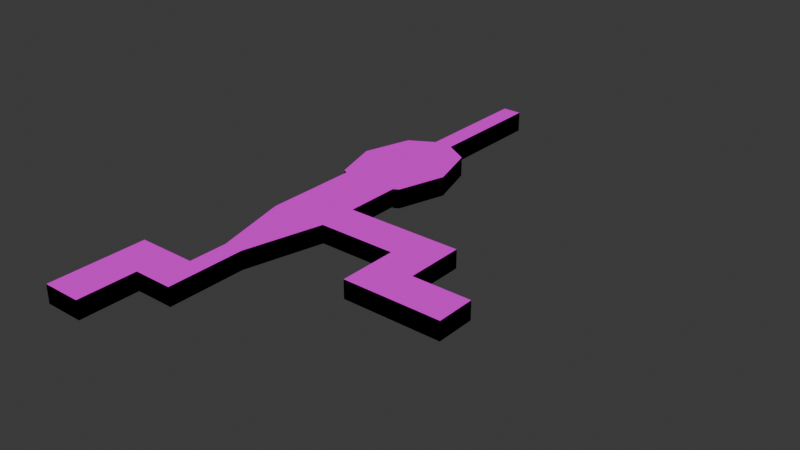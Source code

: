 # Source: map.blend  (saved by Blender 4.0.36; exported with 4.5.12 LTS)
import bpy
from mathutils import Matrix  # noqa: F401  (used for matrix-valued properties, if any)

bpy.ops.wm.read_factory_settings(use_empty=True)
scene = bpy.context.scene
scene.name = 'Scene'

# ---- collections
col_collection = bpy.data.collections.new('Collection'); scene.collection.children.link(col_collection)

# ---- images (referenced by path relative to the original .blend; pixels are not part of the script)
import os
ASSET_DIR = os.environ.get("B2B_ASSET_DIR", "")  # directory of the original .blend (textures are referenced by path, not embedded)
HERE = os.path.dirname(os.path.abspath(__file__))  # packed textures are extracted next to this script under _unpacked/

def load_image(name, relpath, width, height, colorspace="sRGB"):
    """Load a texture the original file referenced (path relative to the .blend, or extracted next to this script)."""
    p = next((c for c in (os.path.join(HERE, relpath), os.path.join(ASSET_DIR, relpath)) if relpath and os.path.exists(c)), "")
    if p:
        img = bpy.data.images.load(p, check_existing=True)
        img.name = name
    else:  # same state as the original file: an image datablock whose file is absent (Cycles renders it pink)
        img = bpy.data.images.new(name, width, height)
        img.source = "FILE"
        img.filepath = "//" + (relpath or name)
    img.colorspace_settings.name = colorspace
    return img
img_stone3_png = load_image('STONE3.png', 'STONE3.png', 1024, 1024, 'sRGB')
img_floor0_6_png = load_image('FLOOR0_6.png', 'FLOOR0_6.png', 1024, 1024, 'sRGB')

# ---- materials (node trees are filled in below, after node groups)
mat_default = bpy.data.materials.new('Default')
mat_default.use_transparent_shadow = False
mat_default.roughness = 1.0
mat_stone3 = bpy.data.materials.new('STONE3')
mat_stone3.use_transparent_shadow = False
mat_stone3.diffuse_color = (1.0, 1.0, 1.0, 1.0)
mat_stone3.roughness = 1.0
mat_floor0_6 = bpy.data.materials.new('FLOOR0_6')
mat_floor0_6.use_transparent_shadow = False
mat_floor0_6.diffuse_color = (1.0, 1.0, 1.0, 1.0)
mat_floor0_6.roughness = 1.0

# ---- material node trees
mat_default.use_nodes = True; mat_default.node_tree.nodes.clear()
_N = mat_default.node_tree.nodes; _L = mat_default.node_tree.links
n0 = _N.new('ShaderNodeBsdfPrincipled'); n0.name = 'Principled BSDF'; n0.location = (0, 300)
n0.inputs[2].default_value = 1.0
n0.inputs[3].default_value = 1.45
n0.inputs[13].default_value = 0.0
n1 = _N.new('ShaderNodeOutputMaterial'); n1.name = 'Material Output'; n1.location = (280, 300)
_L.new(n0.outputs[0], n1.inputs[0])
n1.is_active_output = True
mat_stone3.use_nodes = True; mat_stone3.node_tree.nodes.clear()
_N = mat_stone3.node_tree.nodes; _L = mat_stone3.node_tree.links
n0 = _N.new('ShaderNodeBsdfPrincipled'); n0.name = 'Principled BSDF'; n0.location = (0, 300)
n0.inputs[2].default_value = 1.0
n0.inputs[3].default_value = 1.45
n0.inputs[13].default_value = 0.0
n1 = _N.new('ShaderNodeOutputMaterial'); n1.name = 'Material Output'; n1.location = (280, 300)
n2 = _N.new('ShaderNodeTexImage'); n2.name = 'Image Texture'; n2.location = (-480, 300)
n2.image = img_stone3_png
_L.new(n2.outputs[0], n0.inputs[0])
_L.new(n0.outputs[0], n1.inputs[0])
n1.is_active_output = True
mat_floor0_6.use_nodes = True; mat_floor0_6.node_tree.nodes.clear()
_N = mat_floor0_6.node_tree.nodes; _L = mat_floor0_6.node_tree.links
n0 = _N.new('ShaderNodeBsdfPrincipled'); n0.name = 'Principled BSDF'; n0.location = (0, 300)
n0.inputs[2].default_value = 1.0
n0.inputs[3].default_value = 1.45
n0.inputs[13].default_value = 0.0
n1 = _N.new('ShaderNodeOutputMaterial'); n1.name = 'Material Output'; n1.location = (280, 300)
n2 = _N.new('ShaderNodeTexImage'); n2.name = 'Image Texture'; n2.location = (-480, 300)
n2.image = img_floor0_6_png
_L.new(n2.outputs[0], n0.inputs[0])
_L.new(n0.outputs[0], n1.inputs[0])
n1.is_active_output = True

# ---- world
world_world = bpy.data.worlds.new('World'); scene.world = world_world
world_world.use_nodes = True; world_world.node_tree.nodes.clear()
_N = world_world.node_tree.nodes; _L = world_world.node_tree.links
n0 = _N.new('ShaderNodeOutputWorld'); n0.name = 'World Output'; n0.location = (300, 300)
n1 = _N.new('ShaderNodeBackground'); n1.name = 'Background'; n1.location = (10, 300)
n1.inputs[0].default_value = (0.05088, 0.05088, 0.05088, 1.0)
_L.new(n1.outputs[0], n0.inputs[0])
n0.is_active_output = True
world_world.color = (0.05088, 0.05088, 0.05088)
world_world.use_sun_shadow = False
world_world.sun_shadow_jitter_overblur = 0.0

# ---- meshes
me_map01 = bpy.data.meshes.new('MAP01')
me_map01.from_pydata([(-256.0, 8.0, -256.0), (-256.0, 16.0, -256.0), (-256.0, 16.0, -239.0), (-256.0, 8.0, -239.0), (-640.0, 8.0, -239.0), (-640.0, 16.0, -239.0), (-640.0, 16.0, -256.0), (-640.0, 8.0, -256.0), (896.0, 16.0, 768.0), (896.0, 136.0, 768.0), (896.0, 136.0, 512.0), (896.0, 16.0, 512.0), (512.0, 16.0, 768.0), (512.0, 136.0, 768.0), (512.0, 136.0, 512.0), (512.0, 16.0, 512.0), (256.0, 16.0, 768.0), (256.0, 136.0, 768.0), (256.0, 16.0, 512.0), (256.0, 136.0, 512.0), (512.0, 136.0, 384.0), (512.0, 16.0, 384.0), (256.0, 16.0, 384.0), (256.0, 136.0, 384.0), (512.0, 136.0, 128.0), (512.0, 16.0, 128.0), (256.0, 136.0, 128.0), (256.0, 16.0, 128.0), (-384.0, 16.0, 1408.0), (-384.0, 136.0, 1408.0), (-384.0, 136.0, 1152.0), (-384.0, 16.0, 1152.0), (-512.0, 16.0, 1408.0), (-512.0, 136.0, 1408.0), (-640.0, 16.0, 1792.0), (-640.0, 136.0, 1792.0), (-640.0, 136.0, 1408.0), (-640.0, 16.0, 1408.0), (-896.0, 16.0, 1792.0), (-896.0, 136.0, 1792.0), (-896.0, 16.0, 1408.0), (-896.0, 136.0, 1408.0), (-256.0, 136.0, 128.0), (-256.0, 16.0, 128.0), (-256.0, 16.0, 384.0), (-256.0, 136.0, 384.0), (-384.0, 136.0, 896.0), (-384.0, 16.0, 896.0), (-512.0, 16.0, 896.0), (-512.0, 136.0, 896.0), (-512.0, 136.0, 1152.0), (-512.0, 16.0, 1152.0), (-640.0, 136.0, 1152.0), (-640.0, 16.0, 1152.0), (-896.0, 16.0, 1152.0), (-896.0, 136.0, 1152.0), (-640.0, 16.0, 384.0), (-640.0, 136.0, 384.0), (-256.0, 136.0, -239.0), (-640.0, 136.0, -239.0), (-512.0, 8.0, -987.0), (-512.0, 136.0, -987.0), (-674.0, 136.0, -893.0), (-674.0, 8.0, -893.0), (-222.0, 8.0, -893.0), (-222.0, 136.0, -893.0), (-384.0, 136.0, -987.0), (-384.0, 8.0, -987.0), (-128.0, 8.0, -576.0), (-128.0, 136.0, -576.0), (-222.0, 8.0, -259.0), (-222.0, 136.0, -259.0), (-768.0, 8.0, -576.0), (-768.0, 136.0, -576.0), (-674.0, 136.0, -259.0), (-674.0, 8.0, -259.0), (-384.0, 0.0, -896.0), (-384.0, 8.0, -896.0), (-384.0, 0.0, -987.0), (-512.0, 0.0, -896.0), (-512.0, 8.0, -896.0), (-512.0, 0.0, -987.0), (-384.0, 136.0, -1792.0), (-384.0, 0.0, -1792.0), (-512.0, 136.0, -1792.0), (-512.0, 0.0, -1792.0), (-448.0, 16.0, -128.0), (-448.0, 136.0, -128.0), (-512.0, 136.0, -896.0), (-384.0, 136.0, -896.0), (-256.0, 136.0, -256.0), (-640.0, 136.0, -256.0), (-448.0, 0.0, -1024.0), (-448.0, 136.0, -1024.0)], [], [(0, 1, 2, 3), (4, 5, 6, 7), (8, 9, 10, 11), (12, 13, 9, 8), (11, 10, 14, 15), (16, 17, 13, 12), (18, 19, 17, 16), (15, 14, 20, 21), (22, 23, 19, 18), (21, 20, 24, 25), (25, 24, 26, 27), (28, 29, 30, 31), (32, 33, 29, 28), (34, 35, 36, 37), (38, 39, 35, 34), (40, 41, 39, 38), (27, 26, 42, 43), (44, 45, 23, 22), (31, 30, 46, 47), (48, 49, 50, 51), (37, 36, 33, 32), (51, 50, 52, 53), (54, 55, 41, 40), (53, 52, 55, 54), (47, 46, 45, 44), (56, 57, 49, 48), (43, 42, 58, 2), (5, 59, 57, 56), (60, 61, 62, 63), (64, 65, 66, 67), (68, 69, 65, 64), (70, 71, 69, 68), (3, 58, 71, 70), (72, 73, 74, 75), (63, 62, 73, 72), (75, 74, 59, 4), (7, 6, 1, 0), (76, 77, 67, 78), (79, 80, 77, 76), (81, 60, 80, 79), (78, 66, 82, 83), (83, 82, 84, 85), (85, 84, 61, 81), (11, 15, 12), (8, 11, 12), (10, 13, 14), (9, 13, 10), (15, 18, 16), (12, 15, 16), (14, 17, 19), (13, 17, 14), (15, 21, 22), (18, 15, 22), (14, 23, 20), (19, 23, 14), (25, 27, 22), (21, 25, 22), (24, 23, 26), (20, 23, 24), (31, 51, 32), (28, 31, 32), (30, 33, 50), (29, 33, 30), (37, 40, 38), (34, 37, 38), (36, 39, 41), (35, 39, 36), (22, 27, 43), (44, 22, 43), (23, 42, 26), (45, 42, 23), (31, 47, 48), (51, 31, 48), (30, 49, 46), (50, 49, 30), (51, 53, 37), (32, 51, 37), (50, 36, 52), (33, 36, 50), (53, 54, 40), (37, 53, 40), (52, 41, 55), (36, 41, 52), (47, 44, 56), (48, 47, 56), (46, 57, 45), (49, 57, 46), (86, 5, 56), (44, 2, 86), (56, 44, 86), (87, 57, 59), (45, 87, 58), (57, 87, 45), (60, 63, 72), (80, 60, 72), (64, 67, 77), (68, 64, 77), (70, 68, 77), (0, 3, 70), (75, 4, 7), (72, 75, 7), (80, 72, 7), (77, 80, 7), (70, 77, 7), (0, 70, 7), (61, 73, 62), (88, 73, 61), (65, 89, 66), (69, 89, 65), (71, 89, 69), (90, 71, 58), (74, 91, 59), (73, 91, 74), (88, 91, 73), (89, 91, 88), (71, 91, 89), (90, 91, 71), (1, 6, 5), (2, 1, 5), (86, 2, 5), (90, 59, 91), (58, 59, 90), (87, 59, 58), (78, 92, 81), (76, 78, 81), (79, 76, 81), (66, 61, 93), (89, 61, 66), (88, 61, 89), (78, 83, 85), (92, 78, 85), (85, 81, 92), (66, 84, 82), (93, 84, 66), (84, 93, 61)])
me_map01.polygons.foreach_set('material_index', [0, 0, 1, 1, 1, 1, 1, 1, 1, 1, 1, 1, 1, 1, 1, 1, 1, 1, 1, 1, 1, 1, 1, 1, 1, 1, 1, 1, 1, 1, 1, 1, 1, 1, 1, 1, 1, 1, 1, 1, 1, 1, 1, 2, 2, 2, 2, 2, 2, 2, 2, 2, 2, 2, 2, 2, 2, 2, 2, 2, 2, 2, 2, 2, 2, 2, 2, 2, 2, 2, 2, 2, 2, 2, 2, 2, 2, 2, 2, 2, 2, 2, 2, 2, 2, 2, 2, 2, 2, 2, 2, 2, 2, 2, 2, 2, 2, 2, 2, 2, 2, 2, 2, 2, 2, 2, 2, 2, 2, 2, 2, 2, 2, 2, 2, 2, 2, 2, 2, 2, 2, 2, 2, 2, 2, 2, 2, 2, 2, 2, 2, 2, 2, 2, 2])
_uv = me_map01.uv_layers.new(name='UVMap')
_uv.uv.foreach_set('vector', [0.2656, -0.125, 0.2656, 0.0, 0.0, 0.0, 0.0, -0.125, 0.2656, -0.125, 0.2656, 0.0, 0.0, 0.0, 0.0, -0.125, 2.0, -0.9375, 2.0, 0.0, 0.0, 0.0, 0.0, -0.9375, 3.0, -0.9375, 3.0, 0.0, 0.0, 0.0, 0.0, -0.9375, 3.0, -0.9375, 3.0, 0.0, 0.0, 0.0, 0.0, -0.9375, 2.0, -0.9375, 2.0, 0.0, 0.0, 0.0, 0.0, -0.9375, 2.0, -0.9375, 2.0, 0.0, 0.0, 0.0, 0.0, -0.9375, 1.0, -0.9375, 1.0, 0.0, 0.0, 0.0, 0.0, -0.9375, 1.0, -0.9375, 1.0, 0.0, 0.0, 0.0, 0.0, -0.9375, 2.0, -0.9375, 2.0, 0.0, 0.0, 0.0, 0.0, -0.9375, 2.0, -0.9375, 2.0, 0.0, 0.0, 0.0, 0.0, -0.9375, 2.0, -0.9375, 2.0, 0.0, 0.0, 0.0, 0.0, -0.9375, 1.0, -0.9375, 1.0, 0.0, 0.0, 0.0, 0.0, -0.9375, 3.0, -0.9375, 3.0, 0.0, 0.0, 0.0, 0.0, -0.9375, 2.0, -0.9375, 2.0, 0.0, 0.0, 0.0, 0.0, -0.9375, 3.0, -0.9375, 3.0, 0.0, 0.0, 0.0, 0.0, -0.9375, 4.0, -0.9375, 4.0, 0.0, 0.0, 0.0, 0.0, -0.9375, 4.0, -0.9375, 4.0, 0.0, 0.0, 0.0, 0.0, -0.9375, 2.0, -0.9375, 2.0, 0.0, 0.0, 0.0, 0.0, -0.9375, 2.0, -0.9375, 2.0, 0.0, 0.0, 0.0, 0.0, -0.9375, 1.0, -0.9375, 1.0, 0.0, 0.0, 0.0, 0.0, -0.9375, 1.0, -0.9375, 1.0, 0.0, 0.0, 0.0, 0.0, -0.9375, 2.0, -0.9375, 2.0, 0.0, 0.0, 0.0, 0.0, -0.9375, 2.0, -0.9375, 2.0, 0.0, 0.0, 0.0, 0.0, -0.9375, 4.125, -0.9375, 4.125, 0.0, 0.0, 0.0, 0.0, -0.9375, 4.125, -0.9375, 4.125, 0.0, 0.0, 0.0, 0.0, -0.9375, 2.867, -0.9375, 2.867, 0.0, 0.0, 0.0, 0.0, -0.9375, 4.867, -0.9375, 4.867, 0.0, 0.0, 0.0, 0.0, -0.9375, 1.711, -1.0, 1.711, 0.0, 0.25, 0.0, 0.25, -1.0, 1.75, -1.0, 1.75, 0.0, 0.2891, 0.0, 0.2891, -1.0, 3.336, -1.0, 3.336, 0.0, 0.75, 0.0, 0.75, -1.0, 2.922, -1.0, 2.922, 0.0, 0.3359, 0.0, 0.3359, -1.0, 1.227, -1.0, 1.227, 0.0, 0.9219, 0.0, 0.9219, -1.0, 2.664, -1.0, 2.664, 0.0, 0.07812, 0.0, 0.07812, -1.0, 3.25, -1.0, 3.25, 0.0, 0.6641, 0.0, 0.6641, -1.0, 1.078, -1.0, 1.078, 0.0, 0.7734, 0.0, 0.7734, -1.0, 3.0, -0.0625, 3.0, 0.0, 0.0, 0.0, 0.0, -0.0625, 1.0, -0.0625, 1.0, 0.0, 0.2891, 0.0, 0.2891, -0.0625, 1.0, -0.0625, 1.0, 0.0, 0.0, 0.0, 0.0, -0.0625, 0.7109, -0.0625, 0.7109, 0.0, 0.0, 0.0, 0.0, -0.0625, 6.289, -1.062, 6.289, 0.0, 0.0, 0.0, 0.0, -1.062, 1.0, -1.062, 1.0, 0.0, 0.0, 0.0, 0.0, -1.062, 7.0, -1.062, 7.0, 0.0, 0.7109, 0.0, 0.7109, -1.062, -28.0, 28.0, -22.0, 28.0, -22.0, 32.0, -28.0, 32.0, -28.0, 28.0, -22.0, 32.0, -28.0, 28.0, -22.0, 32.0, -22.0, 28.0, -28.0, 32.0, -22.0, 32.0, -28.0, 28.0, -22.0, 28.0, -18.0, 28.0, -18.0, 32.0, -22.0, 32.0, -22.0, 28.0, -18.0, 32.0, -22.0, 28.0, -18.0, 32.0, -18.0, 28.0, -22.0, 32.0, -18.0, 32.0, -22.0, 28.0, -22.0, 28.0, -22.0, 26.0, -18.0, 26.0, -18.0, 28.0, -22.0, 28.0, -18.0, 26.0, -22.0, 28.0, -18.0, 26.0, -22.0, 26.0, -18.0, 28.0, -18.0, 26.0, -22.0, 28.0, -22.0, 22.0, -18.0, 22.0, -18.0, 26.0, -22.0, 26.0, -22.0, 22.0, -18.0, 26.0, -22.0, 22.0, -18.0, 26.0, -18.0, 22.0, -22.0, 26.0, -18.0, 26.0, -22.0, 22.0, -8.0, 38.0, -6.0, 38.0, -6.0, 42.0, -8.0, 42.0, -8.0, 38.0, -6.0, 42.0, -8.0, 38.0, -6.0, 42.0, -6.0, 38.0, -8.0, 42.0, -6.0, 42.0, -8.0, 38.0, -4.0, 42.0, 0.0, 42.0, 0.0, 48.0, -4.0, 48.0, -4.0, 42.0, 0.0, 48.0, -4.0, 42.0, 0.0, 48.0, 0.0, 42.0, -4.0, 48.0, 0.0, 48.0, -4.0, 42.0, -18.0, 26.0, -18.0, 22.0, -10.0, 22.0, -10.0, 26.0, -18.0, 26.0, -10.0, 22.0, -18.0, 26.0, -10.0, 22.0, -18.0, 22.0, -10.0, 26.0, -10.0, 22.0, -18.0, 26.0, -8.0, 38.0, -8.0, 34.0, -6.0, 34.0, -6.0, 38.0, -8.0, 38.0, -6.0, 34.0, -8.0, 38.0, -6.0, 34.0, -8.0, 34.0, -6.0, 38.0, -6.0, 34.0, -8.0, 38.0, -6.0, 38.0, -4.0, 38.0, -4.0, 42.0, -6.0, 42.0, -6.0, 38.0, -4.0, 42.0, -6.0, 38.0, -4.0, 42.0, -4.0, 38.0, -6.0, 42.0, -4.0, 42.0, -6.0, 38.0, -4.0, 38.0, 0.0, 38.0, 0.0, 42.0, -4.0, 42.0, -4.0, 38.0, 0.0, 42.0, -4.0, 38.0, 0.0, 42.0, 0.0, 38.0, -4.0, 42.0, 0.0, 42.0, -4.0, 38.0, -8.0, 34.0, -10.0, 26.0, -4.0, 26.0, -6.0, 34.0, -8.0, 34.0, -4.0, 26.0, -8.0, 34.0, -4.0, 26.0, -10.0, 26.0, -6.0, 34.0, -4.0, 26.0, -8.0, 34.0, -7.0, 18.0, -4.0, 16.27, -4.0, 26.0, -10.0, 26.0, -10.0, 16.27, -7.0, 18.0, -4.0, 26.0, -10.0, 26.0, -7.0, 18.0, -7.0, 18.0, -4.0, 26.0, -4.0, 16.27, -10.0, 26.0, -7.0, 18.0, -10.0, 16.27, -4.0, 26.0, -7.0, 18.0, -10.0, 26.0, -6.0, 4.578, -3.469, 6.047, -2.0, 11.0, -6.0, 6.0, -6.0, 4.578, -2.0, 11.0, -10.53, 6.047, -8.0, 4.578, -8.0, 6.0, -12.0, 11.0, -10.53, 6.047, -8.0, 6.0, -10.53, 15.95, -12.0, 11.0, -8.0, 6.0, -10.0, 16.0, -10.0, 16.27, -10.53, 15.95, -3.469, 15.95, -4.0, 16.27, -4.0, 16.0, -2.0, 11.0, -3.469, 15.95, -4.0, 16.0, -6.0, 6.0, -2.0, 11.0, -4.0, 16.0, -8.0, 6.0, -6.0, 6.0, -4.0, 16.0, -10.53, 15.95, -8.0, 6.0, -4.0, 16.0, -10.0, 16.0, -10.53, 15.95, -4.0, 16.0, -6.0, 4.578, -2.0, 11.0, -3.469, 6.047, -6.0, 6.0, -2.0, 11.0, -6.0, 4.578, -10.53, 6.047, -8.0, 6.0, -8.0, 4.578, -12.0, 11.0, -8.0, 6.0, -10.53, 6.047, -10.53, 15.95, -8.0, 6.0, -12.0, 11.0, -10.0, 16.0, -10.53, 15.95, -10.0, 16.27, -3.469, 15.95, -4.0, 16.0, -4.0, 16.27, -2.0, 11.0, -4.0, 16.0, -3.469, 15.95, -6.0, 6.0, -4.0, 16.0, -2.0, 11.0, -8.0, 6.0, -4.0, 16.0, -6.0, 6.0, -10.53, 15.95, -4.0, 16.0, -8.0, 6.0, -10.0, 16.0, -4.0, 16.0, -10.53, 15.95, -10.0, 16.0, -4.0, 16.0, -4.0, 16.27, -10.0, 16.27, -10.0, 16.0, -4.0, 16.27, -7.0, 18.0, -10.0, 16.27, -4.0, 16.27, -10.0, 16.0, -4.0, 16.27, -4.0, 16.0, -10.0, 16.27, -4.0, 16.27, -10.0, 16.0, -7.0, 18.0, -4.0, 16.27, -10.0, 16.27, -8.0, 4.578, -7.0, 4.0, -6.0, 4.578, -8.0, 6.0, -8.0, 4.578, -6.0, 4.578, -6.0, 6.0, -8.0, 6.0, -6.0, 4.578, -8.0, 4.578, -6.0, 4.578, -7.0, 4.0, -8.0, 6.0, -6.0, 4.578, -8.0, 4.578, -6.0, 6.0, -6.0, 4.578, -8.0, 6.0, -8.0, 4.578, -8.0, -8.0, -6.0, -8.0, -7.0, 4.0, -8.0, 4.578, -6.0, -8.0, -6.0, -8.0, -6.0, 4.578, -7.0, 4.0, -8.0, 4.578, -6.0, -8.0, -8.0, -8.0, -7.0, 4.0, -6.0, -8.0, -8.0, 4.578, -6.0, -8.0, -7.0, 4.0, -6.0, 4.578])
me_map01.materials.append(mat_default)
me_map01.materials.append(mat_stone3)
me_map01.materials.append(mat_floor0_6)
me_map01.update()
me_map01.normals_split_custom_set([tuple(v) for v in zip(*[iter([-1.0, -2.088e-12, 4.777e-05, -1.0, -4.777e-05, -2.088e-12, -1.0, 2.088e-12, -4.777e-05, -1.0, 4.777e-05, 2.088e-12, 1.0, -2.088e-12, -4.777e-05, 1.0, -4.777e-05, 2.088e-12, 1.0, 2.088e-12, 4.777e-05, 1.0, 4.777e-05, -2.088e-12, 1.0, -2.088e-12, -4.777e-05, 1.0, -4.777e-05, 2.088e-12, 1.0, 2.088e-12, 4.777e-05, 1.0, 4.777e-05, -2.088e-12, 4.777e-05, -2.088e-12, 1.0, -2.088e-12, -4.777e-05, 1.0, -4.777e-05, 2.088e-12, 1.0, 2.088e-12, 4.777e-05, 1.0, -4.777e-05, -2.088e-12, -1.0, 2.088e-12, -4.777e-05, -1.0, 4.777e-05, 2.088e-12, -1.0, -2.088e-12, 4.777e-05, -1.0, 4.777e-05, -2.088e-12, 1.0, -2.088e-12, -4.777e-05, 1.0, -4.777e-05, 2.088e-12, 1.0, 2.088e-12, 4.777e-05, 1.0, -1.0, -2.088e-12, 4.777e-05, -1.0, -4.777e-05, -2.088e-12, -1.0, 2.088e-12, -4.777e-05, -1.0, 4.777e-05, 2.088e-12, 1.0, -2.088e-12, -4.777e-05, 1.0, -4.777e-05, 2.088e-12, 1.0, 2.088e-12, 4.777e-05, 1.0, 4.777e-05, -2.088e-12, -1.0, -2.088e-12, 4.777e-05, -1.0, -4.777e-05, -2.088e-12, -1.0, 2.088e-12, -4.777e-05, -1.0, 4.777e-05, 2.088e-12, 1.0, -2.088e-12, -4.777e-05, 1.0, -4.777e-05, 2.088e-12, 1.0, 2.088e-12, 4.777e-05, 1.0, 4.777e-05, -2.088e-12, -4.777e-05, -2.088e-12, -1.0, 2.088e-12, -4.777e-05, -1.0, 4.777e-05, 2.088e-12, -1.0, -2.088e-12, 4.777e-05, -1.0, 1.0, -2.088e-12, -4.777e-05, 1.0, -4.777e-05, 2.088e-12, 1.0, 2.088e-12, 4.777e-05, 1.0, 4.777e-05, -2.088e-12, 4.777e-05, -2.088e-12, 1.0, -2.088e-12, -4.777e-05, 1.0, -4.777e-05, 2.088e-12, 1.0, 2.088e-12, 4.777e-05, 1.0, 1.0, -2.088e-12, -4.777e-05, 1.0, -4.777e-05, 2.088e-12, 1.0, 2.088e-12, 4.777e-05, 1.0, 4.777e-05, -2.088e-12, 4.777e-05, -2.088e-12, 1.0, -2.088e-12, -4.777e-05, 1.0, -4.777e-05, 2.088e-12, 1.0, 2.088e-12, 4.777e-05, 1.0, -1.0, -2.088e-12, 4.777e-05, -1.0, -4.777e-05, -2.088e-12, -1.0, 2.088e-12, -4.777e-05, -1.0, 4.777e-05, 2.088e-12, -4.777e-05, -2.088e-12, -1.0, 2.088e-12, -4.777e-05, -1.0, 4.777e-05, 2.088e-12, -1.0, -2.088e-12, 4.777e-05, -1.0, 4.777e-05, -2.088e-12, 1.0, -2.088e-12, -4.777e-05, 1.0, -4.777e-05, 2.088e-12, 1.0, 2.088e-12, 4.777e-05, 1.0, 1.0, -2.088e-12, -4.777e-05, 1.0, -4.777e-05, 2.088e-12, 1.0, 2.088e-12, 4.777e-05, 1.0, 4.777e-05, -2.088e-12, -1.0, -2.088e-12, 4.777e-05, -1.0, -4.777e-05, -2.088e-12, -1.0, 2.088e-12, -4.777e-05, -1.0, 4.777e-05, 2.088e-12, 4.777e-05, -2.088e-12, 1.0, -2.088e-12, -4.777e-05, 1.0, -4.777e-05, 2.088e-12, 1.0, 2.088e-12, 4.777e-05, 1.0, -4.777e-05, -2.088e-12, -1.0, 2.088e-12, -4.777e-05, -1.0, 4.777e-05, 2.088e-12, -1.0, -2.088e-12, 4.777e-05, -1.0, -1.0, -2.088e-12, 4.777e-05, -1.0, -4.777e-05, -2.088e-12, -1.0, 2.088e-12, -4.777e-05, -1.0, 4.777e-05, 2.088e-12, -4.777e-05, -2.088e-12, -1.0, 2.088e-12, -4.777e-05, -1.0, 4.777e-05, 2.088e-12, -1.0, -2.088e-12, 4.777e-05, -1.0, 0.9702, -2.088e-12, 0.2425, 0.9701, -4.777e-05, 0.2425, 0.9701, 2.088e-12, 0.2426, 0.9701, 4.777e-05, 0.2425, -0.9701, -2.088e-12, 0.2426, -0.9701, -4.777e-05, 0.2425, -0.9702, 2.088e-12, 0.2425, -0.9701, 4.777e-05, 0.2425, 1.0, -2.088e-12, -4.777e-05, 1.0, -4.777e-05, 2.088e-12, 1.0, 2.088e-12, 4.777e-05, 1.0, 4.777e-05, -2.088e-12, -1.0, -2.088e-12, 4.777e-05, -1.0, -4.777e-05, -2.088e-12, -1.0, 2.088e-12, -4.777e-05, -1.0, 4.777e-05, 2.088e-12, -0.5019, -2.088e-12, -0.8649, -0.5019, -4.777e-05, -0.8649, -0.5018, 2.088e-12, -0.865, -0.5019, 4.777e-05, -0.8649, 0.5018, -2.088e-12, -0.865, 0.5019, -4.777e-05, -0.8649, 0.5019, 2.088e-12, -0.8649, 0.5019, 4.777e-05, -0.8649, 0.9587, -2.088e-12, -0.2843, 0.9587, -4.777e-05, -0.2843, 0.9588, 2.088e-12, -0.2842, 0.9587, 4.777e-05, -0.2843, 0.9588, -2.088e-12, 0.2842, 0.9587, -4.777e-05, 0.2843, 0.9587, 2.088e-12, 0.2843, 0.9587, 4.777e-05, 0.2843, 0.507, 2.293e-09, 0.862, 0.507, -4.118e-05, 0.8619, 0.507, 2.088e-12, 0.862, 0.507, 4.118e-05, 0.8619, -0.9587, -2.088e-12, 0.2843, -0.9587, -4.777e-05, 0.2843, -0.9588, 2.088e-12, 0.2842, -0.9587, 4.777e-05, 0.2843, -0.9588, -2.088e-12, -0.2842, -0.9587, -4.777e-05, -0.2843, -0.9587, 2.088e-12, -0.2843, -0.9587, 4.777e-05, -0.2843, -0.507, -2.088e-12, 0.862, -0.507, -4.118e-05, 0.8619, -0.507, -2.293e-09, 0.862, -0.507, 4.118e-05, 0.8619, 4.777e-05, -2.088e-12, 1.0, -2.088e-12, -4.777e-05, 1.0, -4.777e-05, 2.088e-12, 1.0, 2.088e-12, 4.777e-05, 1.0, 1.0, -2.088e-12, -4.777e-05, 1.0, -4.777e-05, 2.088e-12, 1.0, 2.088e-12, 4.777e-05, 1.0, 4.777e-05, -2.088e-12, 4.777e-05, -2.088e-12, 1.0, -2.088e-12, -4.777e-05, 1.0, -4.777e-05, 2.088e-12, 1.0, 2.088e-12, 4.777e-05, 1.0, -1.0, -2.088e-12, 4.777e-05, -1.0, -4.777e-05, -2.088e-12, -1.0, 2.088e-12, -4.777e-05, -1.0, 4.777e-05, 2.088e-12, 1.0, -1.467e-11, -0.0003355, 1.0, -0.0003355, 1.467e-11, 1.0, 1.467e-11, 0.0003355, 1.0, 0.0003355, -1.467e-11, -4.777e-05, -2.088e-12, -1.0, 2.088e-12, -4.777e-05, -1.0, 4.777e-05, 2.088e-12, -1.0, -2.088e-12, 4.777e-05, -1.0, -1.0, -1.467e-11, 0.0003355, -1.0, -0.0003355, -1.467e-11, -1.0, 1.467e-11, -0.0003355, -1.0, 0.0003355, 1.467e-11, 0.0, 1.0, 0.0, 0.0, 1.0, 0.0, 0.0, 1.0, 0.0, 0.0, 1.0, 0.0, 0.0, 1.0, 0.0, 0.0, 1.0, 0.0, 0.0, -1.0, 0.0, 0.0, -1.0, 0.0, 0.0, -1.0, 0.0, 0.0, -1.0, 0.0, 0.0, -1.0, 0.0, 0.0, -1.0, 0.0, 0.0, 1.0, 0.0, 0.0, 1.0, 0.0, 0.0, 1.0, 0.0, 0.0, 1.0, 0.0, 0.0, 1.0, 0.0, 0.0, 1.0, 0.0, 0.0, -1.0, 0.0, 0.0, -1.0, 0.0, 0.0, -1.0, 0.0, 0.0, -1.0, 0.0, 0.0, -1.0, 0.0, 0.0, -1.0, 0.0, 0.0, 1.0, 0.0, 0.0, 1.0, 0.0, 0.0, 1.0, 0.0, 0.0, 1.0, 0.0, 0.0, 1.0, 0.0, 0.0, 1.0, 0.0, 0.0, -1.0, 0.0, 0.0, -1.0, 0.0, 0.0, -1.0, 0.0, 0.0, -1.0, 0.0, 0.0, -1.0, 0.0, 0.0, -1.0, 0.0, 0.0, 1.0, 0.0, 0.0, 1.0, 0.0, 0.0, 1.0, 0.0, 0.0, 1.0, 0.0, 0.0, 1.0, 0.0, 0.0, 1.0, 0.0, 0.0, -1.0, 0.0, 0.0, -1.0, 0.0, 0.0, -1.0, 0.0, 0.0, -1.0, 0.0, 0.0, -1.0, 0.0, 0.0, -1.0, 0.0, 0.0, 1.0, 0.0, 0.0, 1.0, 0.0, 0.0, 1.0, 0.0, 0.0, 1.0, 0.0, 0.0, 1.0, 0.0, 0.0, 1.0, 0.0, 0.0, -1.0, 0.0, 0.0, -1.0, 0.0, 0.0, -1.0, 0.0, 0.0, -1.0, 0.0, 0.0, -1.0, 0.0, 0.0, -1.0, 0.0, 0.0, 1.0, 0.0, 0.0, 1.0, 0.0, 0.0, 1.0, 0.0, 0.0, 1.0, 0.0, 0.0, 1.0, 0.0, 0.0, 1.0, 0.0, 0.0, -1.0, 0.0, 0.0, -1.0, 0.0, 0.0, -1.0, 0.0, 0.0, -1.0, 0.0, 0.0, -1.0, 0.0, 0.0, -1.0, 0.0, 0.0, 1.0, 0.0, 0.0, 1.0, 0.0, 0.0, 1.0, 0.0, 0.0, 1.0, 0.0, 0.0, 1.0, 0.0, 0.0, 1.0, 0.0, 0.0, -1.0, 0.0, 0.0, -1.0, 0.0, 0.0, -1.0, 0.0, 0.0, -1.0, 0.0, 0.0, -1.0, 0.0, 0.0, -1.0, 0.0, 0.0, 1.0, 0.0, 0.0, 1.0, 0.0, 0.0, 1.0, 0.0, 0.0, 1.0, 0.0, 0.0, 1.0, 0.0, 0.0, 1.0, 0.0, 0.0, -1.0, 0.0, 0.0, -1.0, 0.0, 0.0, -1.0, 0.0, 0.0, -1.0, 0.0, 0.0, -1.0, 0.0, 0.0, -1.0, 0.0, 0.0, 1.0, 0.0, 0.0, 1.0, 0.0, 0.0, 1.0, 0.0, 0.0, 1.0, 0.0, 0.0, 1.0, 0.0, 0.0, 1.0, 0.0, 0.0, -1.0, 0.0, 0.0, -1.0, 0.0, 0.0, -1.0, 0.0, 0.0, -1.0, 0.0, 0.0, -1.0, 0.0, 0.0, -1.0, 0.0, 0.0, 1.0, 0.0, 0.0, 1.0, 0.0, 0.0, 1.0, 0.0, 0.0, 1.0, 0.0, 0.0, 1.0, 0.0, 0.0, 1.0, 0.0, 0.0, -1.0, 0.0, 0.0, -1.0, 0.0, 0.0, -1.0, 0.0, 0.0, -1.0, 0.0, 0.0, -1.0, 0.0, 0.0, -1.0, 0.0, 0.0, 1.0, 0.0, 0.0, 1.0, 0.0, 0.0, 1.0, 0.0, 0.0, 1.0, 0.0, 0.0, 1.0, 0.0, 0.0, 1.0, 0.0, 0.0, -1.0, 0.0, 0.0, -1.0, 0.0, 0.0, -1.0, 0.0, 0.0, -1.0, 0.0, 0.0, -1.0, 0.0, 0.0, -1.0, 0.0, 0.0, 1.0, 0.0, 0.0, 1.0, 0.0, 0.0, 1.0, 0.0, 0.0, 1.0, 0.0, 0.0, 1.0, 0.0, 0.0, 1.0, 0.0, 0.0, 1.0, 0.0, 0.0, 1.0, 0.0, 0.0, 1.0, 0.0, 0.0, -1.0, 0.0, 0.0, -1.0, 0.0, 0.0, -1.0, 0.0, 0.0, -1.0, 0.0, 0.0, -1.0, 0.0, 0.0, -1.0, 0.0, 0.0, -1.0, 0.0, 0.0, -1.0, 0.0, 0.0, -1.0, 0.0, 0.0, 1.0, 0.0, 0.0, 1.0, 0.0, 0.0, 1.0, 0.0, 0.0, 1.0, 0.0, 0.0, 1.0, 0.0, 0.0, 1.0, 0.0, 0.0, 1.0, 0.0, 0.0, 1.0, 0.0, 0.0, 1.0, 0.0, 0.0, 1.0, 0.0, 0.0, 1.0, 0.0, 0.0, 1.0, 0.0, 0.0, 1.0, 0.0, 0.0, 1.0, 0.0, 0.0, 1.0, 0.0, 0.0, 1.0, 0.0, 0.0, 1.0, 0.0, 0.0, 1.0, 0.0, 0.0, 1.0, 0.0, 0.0, 1.0, 0.0, 0.0, 1.0, 0.0, 0.0, 1.0, 0.0, 0.0, 1.0, 0.0, 0.0, 1.0, 0.0, 0.0, 1.0, 0.0, 0.0, 1.0, 0.0, 0.0, 1.0, 0.0, 0.0, 1.0, 0.0, 0.0, 1.0, 0.0, 0.0, 1.0, 0.0, 0.0, 1.0, 0.0, 0.0, 1.0, 0.0, 0.0, 1.0, 0.0, 0.0, 1.0, 0.0, 0.0, 1.0, 0.0, 0.0, 1.0, 0.0, 0.0, -1.0, 0.0, 0.0, -1.0, 0.0, 0.0, -1.0, 0.0, 0.0, -1.0, 0.0, 0.0, -1.0, 0.0, 0.0, -1.0, 0.0, 0.0, -1.0, 0.0, 0.0, -1.0, 0.0, 0.0, -1.0, 0.0, 0.0, -1.0, 0.0, 0.0, -1.0, 0.0, 0.0, -1.0, 0.0, 0.0, -1.0, 0.0, 0.0, -1.0, 0.0, 0.0, -1.0, 0.0, 0.0, -1.0, 0.0, 0.0, -1.0, 0.0, 0.0, -1.0, 0.0, 0.0, -1.0, 0.0, 0.0, -1.0, 0.0, 0.0, -1.0, 0.0, 0.0, -1.0, 0.0, 0.0, -1.0, 0.0, 0.0, -1.0, 0.0, 0.0, -1.0, 0.0, 0.0, -1.0, 0.0, 0.0, -1.0, 0.0, 0.0, -1.0, 0.0, 0.0, -1.0, 0.0, 0.0, -1.0, 0.0, 0.0, -1.0, 0.0, 0.0, -1.0, 0.0, 0.0, -1.0, 0.0, 0.0, -1.0, 0.0, 0.0, -1.0, 0.0, 0.0, -1.0, 0.0, 0.0, 1.0, 0.0, 0.0, 1.0, 0.0, 0.0, 1.0, 0.0, 0.0, 1.0, 0.0, 0.0, 1.0, 0.0, 0.0, 1.0, 0.0, 0.0, 1.0, 0.0, 0.0, 1.0, 0.0, 0.0, 1.0, 0.0, 0.0, -1.0, 0.0, 0.0, -1.0, 0.0, 0.0, -1.0, 0.0, 0.0, -1.0, 0.0, 0.0, -1.0, 0.0, 0.0, -1.0, 0.0, 0.0, -1.0, 0.0, 0.0, -1.0, 0.0, 0.0, -1.0, 0.0, 0.0, 1.0, 0.0, 0.0, 1.0, 0.0, 0.0, 1.0, 0.0, 0.0, 1.0, 0.0, 0.0, 1.0, 0.0, 0.0, 1.0, 0.0, 0.0, 1.0, 0.0, 0.0, 1.0, 0.0, 0.0, 1.0, 0.0, 0.0, -1.0, 0.0, 0.0, -1.0, 0.0, 0.0, -1.0, 0.0, 0.0, -1.0, 0.0, 0.0, -1.0, 0.0, 0.0, -1.0, 0.0, 0.0, -1.0, 0.0, 0.0, -1.0, 0.0, 0.0, -1.0, 0.0, 0.0, 1.0, 0.0, 0.0, 1.0, 0.0, 0.0, 1.0, 0.0, 0.0, 1.0, 0.0, 0.0, 1.0, 0.0, 0.0, 1.0, 0.0, 0.0, 1.0, 0.0, 0.0, 1.0, 0.0, 0.0, 1.0, 0.0, 0.0, -1.0, 0.0, 0.0, -1.0, 0.0, 0.0, -1.0, 0.0, 0.0, -1.0, 0.0, 0.0, -1.0, 0.0, 0.0, -1.0, 0.0, 0.0, -1.0, 0.0, 0.0, -1.0, 0.0, 0.0, -1.0, 0.0])] * 3)])

# ---- objects
ob_map01 = bpy.data.objects.new('MAP01', me_map01)

# ---- transforms, parenting, visibility, modifiers, constraints
ob_map01.location = (0.0, 0.0, 0.0)
ob_map01.rotation_euler = (1.571, -0.0, 0.0)

# ---- collection membership
col_collection.objects.link(ob_map01)

# ---- scene / render settings (as saved in the file)
scene.frame_start = 1; scene.frame_end = 250; scene.frame_set(1)
scene.render.engine = 'BLENDER_EEVEE_NEXT'
scene.cycles.sampling_pattern = 'TABULATED_SOBOL'
bpy.context.view_layer.update()

# ---- added for rendering (the .blend has no active camera and no usable light): camera, sun
cam_auto = bpy.data.cameras.new('AutoCamera')
cam_auto.lens = 50.0
cam_auto.sensor_width = 36.0
cam_auto.clip_end = 65102.2
ob_auto_camera = bpy.data.objects.new('AutoCamera', cam_auto)
scene.collection.objects.link(ob_auto_camera)
ob_auto_camera.location = (3709.54, -4451.45, 3035.63)
ob_auto_camera.rotation_euler = (1.09748, -7.21219e-08, 0.694738)
scene.camera = ob_auto_camera
light_auto_sun = bpy.data.lights.new('AutoSun', 'SUN')
light_auto_sun.energy = 3.0
light_auto_sun.angle = 0.0523599
ob_auto_sun = bpy.data.objects.new('AutoSun', light_auto_sun)
scene.collection.objects.link(ob_auto_sun)
ob_auto_sun.rotation_euler = (0.872665, 0.174533, 0.523599)
bpy.context.view_layer.update()
